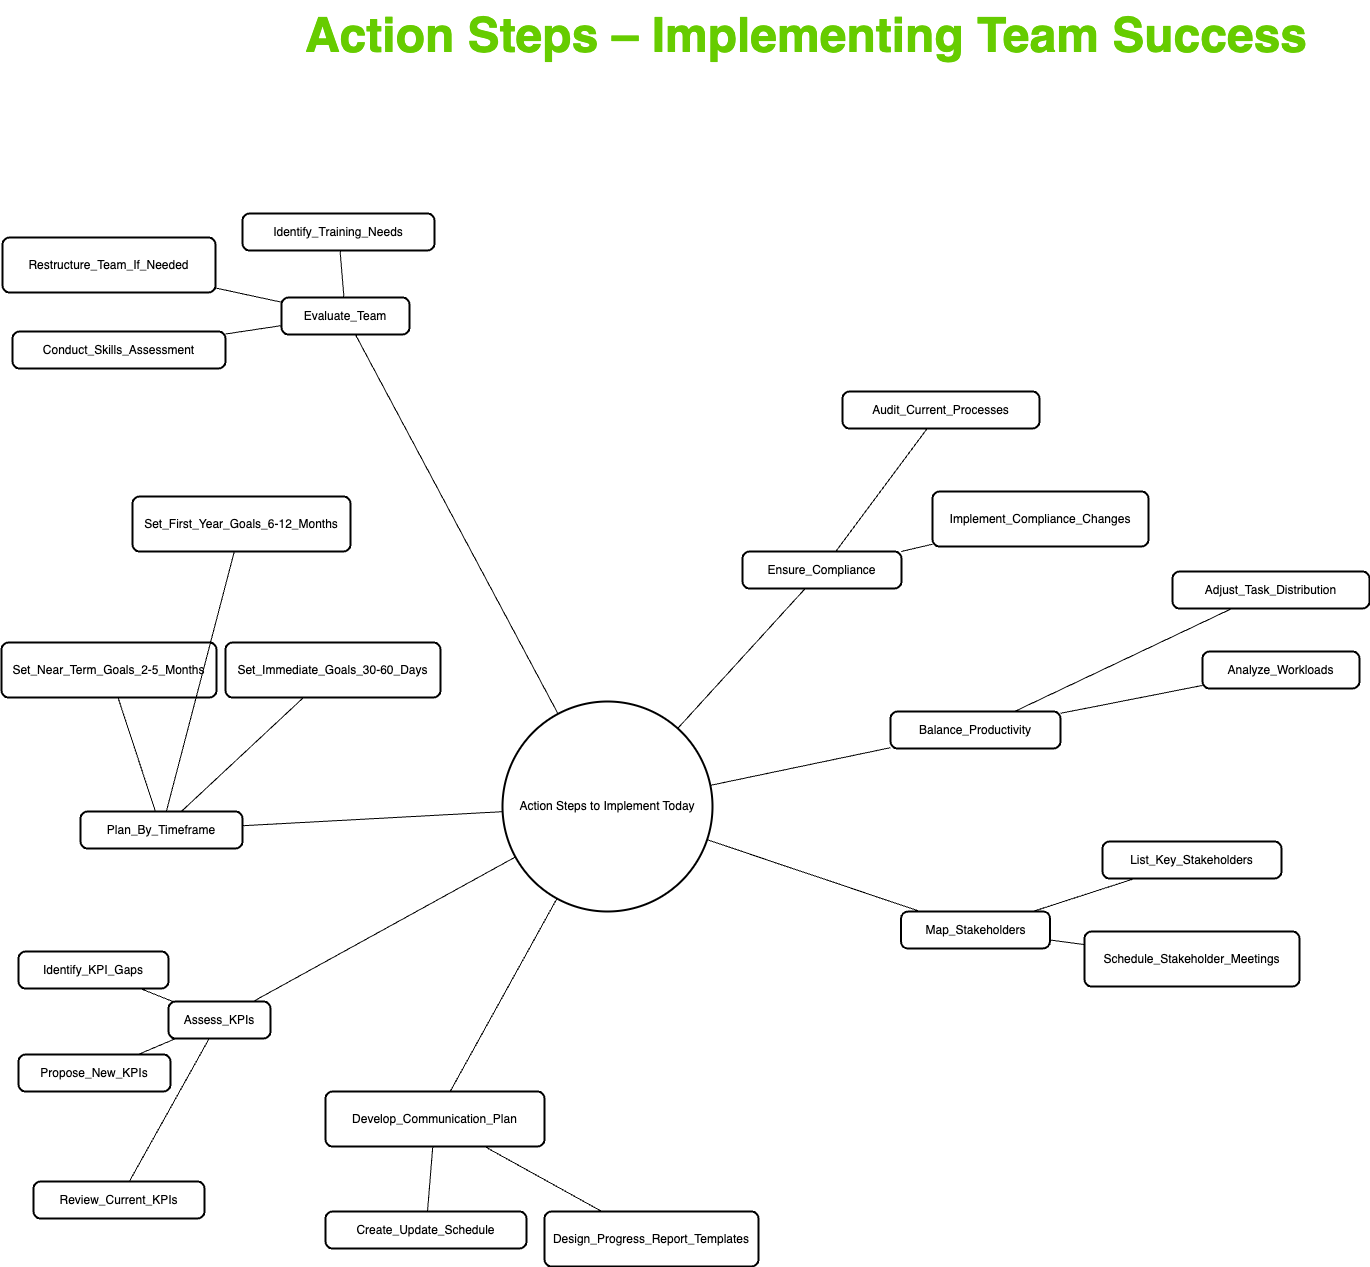

The diagram above was exported from draw.io. Its source (the exported page's mxGraphModel, read from the mxfile embedded in the PNG):
<mxGraphModel dx="2964" dy="2752" grid="1" gridSize="10" guides="1" tooltips="1" connect="1" arrows="1" fold="1" page="1" pageScale="1" pageWidth="850" pageHeight="1100" math="0" shadow="0">
  <root>
    <mxCell id="0" />
    <mxCell id="1" parent="0" />
    <mxCell id="epy83O3LFp6zGjKfiYTW-1" value="Action Steps to Implement Today" style="ellipse;aspect=fixed;strokeWidth=2;whiteSpace=wrap;" vertex="1" parent="1">
      <mxGeometry x="520" y="650" width="210" height="210" as="geometry" />
    </mxCell>
    <mxCell id="epy83O3LFp6zGjKfiYTW-2" value="Map_Stakeholders" style="rounded=1;absoluteArcSize=1;arcSize=14;whiteSpace=wrap;strokeWidth=2;" vertex="1" parent="1">
      <mxGeometry x="918.5" y="860" width="149" height="37" as="geometry" />
    </mxCell>
    <mxCell id="epy83O3LFp6zGjKfiYTW-3" value="List_Key_Stakeholders" style="rounded=1;absoluteArcSize=1;arcSize=14;whiteSpace=wrap;strokeWidth=2;" vertex="1" parent="1">
      <mxGeometry x="1120" y="790" width="179" height="37" as="geometry" />
    </mxCell>
    <mxCell id="epy83O3LFp6zGjKfiYTW-4" value="Schedule_Stakeholder_Meetings" style="rounded=1;absoluteArcSize=1;arcSize=14;whiteSpace=wrap;strokeWidth=2;" vertex="1" parent="1">
      <mxGeometry x="1102" y="880" width="215" height="55" as="geometry" />
    </mxCell>
    <mxCell id="epy83O3LFp6zGjKfiYTW-5" value="Assess_KPIs" style="rounded=1;absoluteArcSize=1;arcSize=14;whiteSpace=wrap;strokeWidth=2;" vertex="1" parent="1">
      <mxGeometry x="186" y="950" width="102" height="37" as="geometry" />
    </mxCell>
    <mxCell id="epy83O3LFp6zGjKfiYTW-6" value="Review_Current_KPIs" style="rounded=1;absoluteArcSize=1;arcSize=14;whiteSpace=wrap;strokeWidth=2;" vertex="1" parent="1">
      <mxGeometry x="51" y="1130" width="171" height="37" as="geometry" />
    </mxCell>
    <mxCell id="epy83O3LFp6zGjKfiYTW-7" value="Identify_KPI_Gaps" style="rounded=1;absoluteArcSize=1;arcSize=14;whiteSpace=wrap;strokeWidth=2;" vertex="1" parent="1">
      <mxGeometry x="36" y="900" width="150" height="37" as="geometry" />
    </mxCell>
    <mxCell id="epy83O3LFp6zGjKfiYTW-8" value="Propose_New_KPIs" style="rounded=1;absoluteArcSize=1;arcSize=14;whiteSpace=wrap;strokeWidth=2;" vertex="1" parent="1">
      <mxGeometry x="36" y="1003" width="152" height="37" as="geometry" />
    </mxCell>
    <mxCell id="epy83O3LFp6zGjKfiYTW-9" value="Plan_By_Timeframe" style="rounded=1;absoluteArcSize=1;arcSize=14;whiteSpace=wrap;strokeWidth=2;" vertex="1" parent="1">
      <mxGeometry x="98" y="760" width="162" height="37" as="geometry" />
    </mxCell>
    <mxCell id="epy83O3LFp6zGjKfiYTW-10" value="Set_Immediate_Goals_30-60_Days" style="rounded=1;absoluteArcSize=1;arcSize=14;whiteSpace=wrap;strokeWidth=2;" vertex="1" parent="1">
      <mxGeometry x="243" y="591" width="215" height="55" as="geometry" />
    </mxCell>
    <mxCell id="epy83O3LFp6zGjKfiYTW-11" value="Set_Near_Term_Goals_2-5_Months" style="rounded=1;absoluteArcSize=1;arcSize=14;whiteSpace=wrap;strokeWidth=2;" vertex="1" parent="1">
      <mxGeometry x="19" y="591" width="215" height="55" as="geometry" />
    </mxCell>
    <mxCell id="epy83O3LFp6zGjKfiYTW-12" value="Set_First_Year_Goals_6-12_Months" style="rounded=1;absoluteArcSize=1;arcSize=14;whiteSpace=wrap;strokeWidth=2;" vertex="1" parent="1">
      <mxGeometry x="150" y="445" width="218" height="55" as="geometry" />
    </mxCell>
    <mxCell id="epy83O3LFp6zGjKfiYTW-13" value="Evaluate_Team" style="rounded=1;absoluteArcSize=1;arcSize=14;whiteSpace=wrap;strokeWidth=2;" vertex="1" parent="1">
      <mxGeometry x="299" y="246" width="128" height="37" as="geometry" />
    </mxCell>
    <mxCell id="epy83O3LFp6zGjKfiYTW-14" value="Conduct_Skills_Assessment" style="rounded=1;absoluteArcSize=1;arcSize=14;whiteSpace=wrap;strokeWidth=2;" vertex="1" parent="1">
      <mxGeometry x="30" y="280" width="213" height="37" as="geometry" />
    </mxCell>
    <mxCell id="epy83O3LFp6zGjKfiYTW-15" value="Identify_Training_Needs" style="rounded=1;absoluteArcSize=1;arcSize=14;whiteSpace=wrap;strokeWidth=2;" vertex="1" parent="1">
      <mxGeometry x="260" y="162" width="192" height="37" as="geometry" />
    </mxCell>
    <mxCell id="epy83O3LFp6zGjKfiYTW-16" value="Restructure_Team_If_Needed" style="rounded=1;absoluteArcSize=1;arcSize=14;whiteSpace=wrap;strokeWidth=2;" vertex="1" parent="1">
      <mxGeometry x="20" y="186" width="213" height="55" as="geometry" />
    </mxCell>
    <mxCell id="epy83O3LFp6zGjKfiYTW-17" value="Ensure_Compliance" style="rounded=1;absoluteArcSize=1;arcSize=14;whiteSpace=wrap;strokeWidth=2;" vertex="1" parent="1">
      <mxGeometry x="760" y="500" width="159" height="37" as="geometry" />
    </mxCell>
    <mxCell id="epy83O3LFp6zGjKfiYTW-18" value="Audit_Current_Processes" style="rounded=1;absoluteArcSize=1;arcSize=14;whiteSpace=wrap;strokeWidth=2;" vertex="1" parent="1">
      <mxGeometry x="860" y="340" width="197" height="37" as="geometry" />
    </mxCell>
    <mxCell id="epy83O3LFp6zGjKfiYTW-19" value="Implement_Compliance_Changes" style="rounded=1;absoluteArcSize=1;arcSize=14;whiteSpace=wrap;strokeWidth=2;" vertex="1" parent="1">
      <mxGeometry x="950" y="440" width="216" height="55" as="geometry" />
    </mxCell>
    <mxCell id="epy83O3LFp6zGjKfiYTW-20" value="Balance_Productivity" style="rounded=1;absoluteArcSize=1;arcSize=14;whiteSpace=wrap;strokeWidth=2;" vertex="1" parent="1">
      <mxGeometry x="908" y="660" width="170" height="37" as="geometry" />
    </mxCell>
    <mxCell id="epy83O3LFp6zGjKfiYTW-21" value="Analyze_Workloads" style="rounded=1;absoluteArcSize=1;arcSize=14;whiteSpace=wrap;strokeWidth=2;" vertex="1" parent="1">
      <mxGeometry x="1220" y="600" width="157" height="37" as="geometry" />
    </mxCell>
    <mxCell id="epy83O3LFp6zGjKfiYTW-22" value="Adjust_Task_Distribution" style="rounded=1;absoluteArcSize=1;arcSize=14;whiteSpace=wrap;strokeWidth=2;" vertex="1" parent="1">
      <mxGeometry x="1190" y="520" width="197" height="37" as="geometry" />
    </mxCell>
    <mxCell id="epy83O3LFp6zGjKfiYTW-23" value="Develop_Communication_Plan" style="rounded=1;absoluteArcSize=1;arcSize=14;whiteSpace=wrap;strokeWidth=2;" vertex="1" parent="1">
      <mxGeometry x="343" y="1040" width="219" height="55" as="geometry" />
    </mxCell>
    <mxCell id="epy83O3LFp6zGjKfiYTW-24" value="Create_Update_Schedule" style="rounded=1;absoluteArcSize=1;arcSize=14;whiteSpace=wrap;strokeWidth=2;" vertex="1" parent="1">
      <mxGeometry x="343" y="1160" width="201" height="37" as="geometry" />
    </mxCell>
    <mxCell id="epy83O3LFp6zGjKfiYTW-25" value="Design_Progress_Report_Templates" style="rounded=1;absoluteArcSize=1;arcSize=14;whiteSpace=wrap;strokeWidth=2;" vertex="1" parent="1">
      <mxGeometry x="562" y="1160" width="214" height="55" as="geometry" />
    </mxCell>
    <mxCell id="epy83O3LFp6zGjKfiYTW-26" style="endArrow=none;rounded=0;" edge="1" parent="1" source="epy83O3LFp6zGjKfiYTW-1" target="epy83O3LFp6zGjKfiYTW-2">
      <mxGeometry relative="1" as="geometry" />
    </mxCell>
    <mxCell id="epy83O3LFp6zGjKfiYTW-27" style="endArrow=none;rounded=0;" edge="1" parent="1" source="epy83O3LFp6zGjKfiYTW-1" target="epy83O3LFp6zGjKfiYTW-5">
      <mxGeometry relative="1" as="geometry" />
    </mxCell>
    <mxCell id="epy83O3LFp6zGjKfiYTW-28" style="endArrow=none;rounded=0;" edge="1" parent="1" source="epy83O3LFp6zGjKfiYTW-1" target="epy83O3LFp6zGjKfiYTW-9">
      <mxGeometry relative="1" as="geometry" />
    </mxCell>
    <mxCell id="epy83O3LFp6zGjKfiYTW-29" style="endArrow=none;rounded=0;" edge="1" parent="1" source="epy83O3LFp6zGjKfiYTW-1" target="epy83O3LFp6zGjKfiYTW-13">
      <mxGeometry relative="1" as="geometry" />
    </mxCell>
    <mxCell id="epy83O3LFp6zGjKfiYTW-30" style="endArrow=none;rounded=0;" edge="1" parent="1" source="epy83O3LFp6zGjKfiYTW-1" target="epy83O3LFp6zGjKfiYTW-17">
      <mxGeometry relative="1" as="geometry" />
    </mxCell>
    <mxCell id="epy83O3LFp6zGjKfiYTW-31" style="endArrow=none;rounded=0;" edge="1" parent="1" source="epy83O3LFp6zGjKfiYTW-1" target="epy83O3LFp6zGjKfiYTW-20">
      <mxGeometry relative="1" as="geometry" />
    </mxCell>
    <mxCell id="epy83O3LFp6zGjKfiYTW-32" style="endArrow=none;rounded=0;" edge="1" parent="1" source="epy83O3LFp6zGjKfiYTW-1" target="epy83O3LFp6zGjKfiYTW-23">
      <mxGeometry relative="1" as="geometry" />
    </mxCell>
    <mxCell id="epy83O3LFp6zGjKfiYTW-33" style="endArrow=none;rounded=0;" edge="1" parent="1" source="epy83O3LFp6zGjKfiYTW-2" target="epy83O3LFp6zGjKfiYTW-3">
      <mxGeometry relative="1" as="geometry" />
    </mxCell>
    <mxCell id="epy83O3LFp6zGjKfiYTW-34" style="endArrow=none;rounded=0;" edge="1" parent="1" source="epy83O3LFp6zGjKfiYTW-2" target="epy83O3LFp6zGjKfiYTW-4">
      <mxGeometry relative="1" as="geometry" />
    </mxCell>
    <mxCell id="epy83O3LFp6zGjKfiYTW-35" style="endArrow=none;rounded=0;" edge="1" parent="1" source="epy83O3LFp6zGjKfiYTW-5" target="epy83O3LFp6zGjKfiYTW-6">
      <mxGeometry relative="1" as="geometry" />
    </mxCell>
    <mxCell id="epy83O3LFp6zGjKfiYTW-36" style="endArrow=none;rounded=0;" edge="1" parent="1" source="epy83O3LFp6zGjKfiYTW-5" target="epy83O3LFp6zGjKfiYTW-7">
      <mxGeometry relative="1" as="geometry" />
    </mxCell>
    <mxCell id="epy83O3LFp6zGjKfiYTW-37" style="endArrow=none;rounded=0;" edge="1" parent="1" source="epy83O3LFp6zGjKfiYTW-5" target="epy83O3LFp6zGjKfiYTW-8">
      <mxGeometry relative="1" as="geometry" />
    </mxCell>
    <mxCell id="epy83O3LFp6zGjKfiYTW-38" style="endArrow=none;rounded=0;" edge="1" parent="1" source="epy83O3LFp6zGjKfiYTW-9" target="epy83O3LFp6zGjKfiYTW-10">
      <mxGeometry relative="1" as="geometry" />
    </mxCell>
    <mxCell id="epy83O3LFp6zGjKfiYTW-39" style="endArrow=none;rounded=0;" edge="1" parent="1" source="epy83O3LFp6zGjKfiYTW-9" target="epy83O3LFp6zGjKfiYTW-11">
      <mxGeometry relative="1" as="geometry" />
    </mxCell>
    <mxCell id="epy83O3LFp6zGjKfiYTW-40" style="endArrow=none;rounded=0;" edge="1" parent="1" source="epy83O3LFp6zGjKfiYTW-9" target="epy83O3LFp6zGjKfiYTW-12">
      <mxGeometry relative="1" as="geometry" />
    </mxCell>
    <mxCell id="epy83O3LFp6zGjKfiYTW-41" style="endArrow=none;rounded=0;" edge="1" parent="1" source="epy83O3LFp6zGjKfiYTW-13" target="epy83O3LFp6zGjKfiYTW-14">
      <mxGeometry relative="1" as="geometry" />
    </mxCell>
    <mxCell id="epy83O3LFp6zGjKfiYTW-42" style="endArrow=none;rounded=0;" edge="1" parent="1" source="epy83O3LFp6zGjKfiYTW-13" target="epy83O3LFp6zGjKfiYTW-15">
      <mxGeometry relative="1" as="geometry" />
    </mxCell>
    <mxCell id="epy83O3LFp6zGjKfiYTW-43" style="endArrow=none;rounded=0;" edge="1" parent="1" source="epy83O3LFp6zGjKfiYTW-13" target="epy83O3LFp6zGjKfiYTW-16">
      <mxGeometry relative="1" as="geometry" />
    </mxCell>
    <mxCell id="epy83O3LFp6zGjKfiYTW-44" style="endArrow=none;rounded=0;" edge="1" parent="1" source="epy83O3LFp6zGjKfiYTW-17" target="epy83O3LFp6zGjKfiYTW-18">
      <mxGeometry relative="1" as="geometry" />
    </mxCell>
    <mxCell id="epy83O3LFp6zGjKfiYTW-45" style="endArrow=none;rounded=0;" edge="1" parent="1" source="epy83O3LFp6zGjKfiYTW-17" target="epy83O3LFp6zGjKfiYTW-19">
      <mxGeometry relative="1" as="geometry" />
    </mxCell>
    <mxCell id="epy83O3LFp6zGjKfiYTW-46" style="endArrow=none;rounded=0;" edge="1" parent="1" source="epy83O3LFp6zGjKfiYTW-20" target="epy83O3LFp6zGjKfiYTW-21">
      <mxGeometry relative="1" as="geometry" />
    </mxCell>
    <mxCell id="epy83O3LFp6zGjKfiYTW-47" style="endArrow=none;rounded=0;" edge="1" parent="1" source="epy83O3LFp6zGjKfiYTW-20" target="epy83O3LFp6zGjKfiYTW-22">
      <mxGeometry relative="1" as="geometry" />
    </mxCell>
    <mxCell id="epy83O3LFp6zGjKfiYTW-48" style="endArrow=none;rounded=0;" edge="1" parent="1" source="epy83O3LFp6zGjKfiYTW-23" target="epy83O3LFp6zGjKfiYTW-24">
      <mxGeometry relative="1" as="geometry" />
    </mxCell>
    <mxCell id="epy83O3LFp6zGjKfiYTW-49" style="endArrow=none;rounded=0;" edge="1" parent="1" source="epy83O3LFp6zGjKfiYTW-23" target="epy83O3LFp6zGjKfiYTW-25">
      <mxGeometry relative="1" as="geometry" />
    </mxCell>
    <mxCell id="epy83O3LFp6zGjKfiYTW-50" value="&lt;h1 style=&quot;margin-top: 0px;&quot;&gt;&lt;span style=&quot;background-color: initial;&quot;&gt;&lt;font color=&quot;#66cc00&quot; style=&quot;font-size: 48px;&quot;&gt;Action Steps – Implementing Team Success&lt;/font&gt;&lt;/span&gt;&lt;/h1&gt;" style="text;html=1;whiteSpace=wrap;overflow=hidden;rounded=0;align=center;" vertex="1" parent="1">
      <mxGeometry x="299" y="-51" width="1050" height="250" as="geometry" />
    </mxCell>
  </root>
</mxGraphModel>